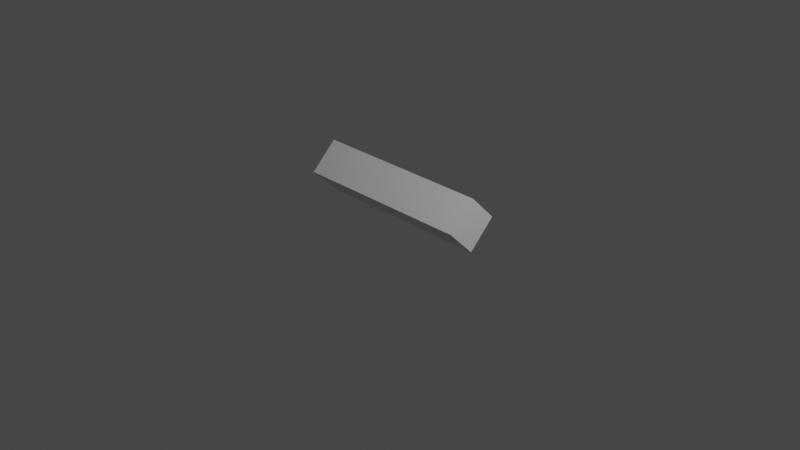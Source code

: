 # Source: player-bullet.blend  (saved by Blender 2.82.7; exported with 4.5.12 LTS)
import bpy
from mathutils import Matrix  # noqa: F401  (used for matrix-valued properties, if any)

bpy.ops.wm.read_factory_settings(use_empty=True)
scene = bpy.context.scene
scene.name = 'Scene'

# ---- collections
col_collection = bpy.data.collections.new('Collection'); scene.collection.children.link(col_collection)

# ---- materials (node trees are filled in below, after node groups)
mat_material = bpy.data.materials.new('Material')
mat_material.alpha_threshold = 0.0
mat_material.use_transparent_shadow = False
mat_material.line_color = (0.0, 0.0, 0.0, 1.0)

# ---- material node trees
mat_material.use_nodes = True; mat_material.node_tree.nodes.clear()
_N = mat_material.node_tree.nodes; _L = mat_material.node_tree.links
n0 = _N.new('ShaderNodeOutputMaterial'); n0.name = 'Material Output'; n0.location = (300, 300)
n1 = _N.new('ShaderNodeBsdfPrincipled'); n1.name = 'Principled BSDF'; n1.location = (10, 300)
n1.distribution = 'GGX'
n1.subsurface_method = 'BURLEY'
n1.inputs[2].default_value = 0.4
n1.inputs[3].default_value = 1.45
n1.inputs[27].default_value = (0.0, 0.0, 0.0, 1.0)
n1.inputs[28].default_value = 1.0
_L.new(n1.outputs[0], n0.inputs[0])
n0.is_active_output = True

# ---- world
world_world = bpy.data.worlds.new('World'); scene.world = world_world
world_world.use_nodes = True; world_world.node_tree.nodes.clear()
_N = world_world.node_tree.nodes; _L = world_world.node_tree.links
n0 = _N.new('ShaderNodeOutputWorld'); n0.name = 'World Output'; n0.location = (300, 300)
n1 = _N.new('ShaderNodeBackground'); n1.name = 'Background'; n1.location = (10, 300)
n1.inputs[0].default_value = (0.05088, 0.05088, 0.05088, 1.0)
_L.new(n1.outputs[0], n0.inputs[0])
n0.is_active_output = True
world_world.color = (0.05088, 0.05088, 0.05088)
world_world.use_sun_shadow = False
world_world.sun_shadow_jitter_overblur = 0.0

# ---- cameras
cam_camera = bpy.data.cameras.new('Camera')
cam_camera.clip_end = 100.0
cam_camera.ortho_scale = 7.314

# ---- lights
light_light = bpy.data.lights.new('Light', 'POINT')
light_light.transmission_factor = 0.0
light_light.energy = 1000.0
light_light.shadow_soft_size = 0.1
light_light.shadow_maximum_resolution = 0.006
light_light.use_absolute_resolution = True

# ---- meshes
me_cube = bpy.data.meshes.new('Cube')
me_cube.from_pydata([(1.0, 1.0, 1.0), (1.0, 1.0, -1.0), (1.0, -1.0, 1.0), (1.0, -1.0, -1.0), (-1.0, 1.0, 1.0), (-1.0, 1.0, -1.0), (-1.0, -1.0, 1.0), (-1.0, -1.0, -1.0)], [], [(0, 4, 6, 2), (3, 2, 6, 7), (7, 6, 4, 5), (5, 1, 3, 7), (1, 0, 2, 3), (5, 4, 0, 1)])
_uv = me_cube.uv_layers.new(name='UVMap')
_uv.uv.foreach_set('vector', [0.625, 0.5, 0.875, 0.5, 0.875, 0.75, 0.625, 0.75, 0.375, 0.75, 0.625, 0.75, 0.625, 1.0, 0.375, 1.0, 0.375, 0.0, 0.625, 0.0, 0.625, 0.25, 0.375, 0.25, 0.125, 0.5, 0.375, 0.5, 0.375, 0.75, 0.125, 0.75, 0.375, 0.5, 0.625, 0.5, 0.625, 0.75, 0.375, 0.75, 0.375, 0.25, 0.625, 0.25, 0.625, 0.5, 0.375, 0.5])
me_cube.materials.append(mat_material)
me_cube.use_remesh_preserve_volume = False
me_cube.use_remesh_preserve_attributes = False
me_cube.use_mirror_vertex_groups = False
me_cube.update()

# ---- objects
ob_cube = bpy.data.objects.new('Cube', me_cube)
ob_light = bpy.data.objects.new('Light', light_light)
ob_camera = bpy.data.objects.new('Camera', cam_camera)

# ---- transforms, parenting, visibility, modifiers, constraints
ob_cube.location = (0.0, 0.0, 0.2828)
ob_cube.rotation_euler = (0.7854, 0.0, 0.0)
ob_cube.scale = (1.0, 0.2, 0.2)
ob_cube.lock_rotations_4d = False
ob_cube.empty_display_type = 'ARROWS'
ob_cube.lineart.crease_threshold = 0.0
_m = ob_cube.modifiers.new('Triangulate', 'TRIANGULATE')
ob_light.location = (4.076, 1.005, 5.904)
ob_light.rotation_euler = (0.6503, 0.05522, 1.866)
ob_light.lock_rotations_4d = False
ob_light.empty_display_type = 'ARROWS'
ob_light.color = (0.0, 0.0, 0.0, 0.0)
ob_light.lineart.crease_threshold = 0.0
ob_camera.location = (7.359, -6.926, 4.958)
ob_camera.rotation_euler = (1.109, 0.0, 0.8149)
ob_camera.lock_rotations_4d = False
ob_camera.empty_display_type = 'ARROWS'
ob_camera.color = (0.0, 0.0, 0.0, 0.0)
ob_camera.display_type = 'WIRE'
ob_camera.lineart.crease_threshold = 0.0

# ---- collection membership
col_collection.objects.link(ob_cube)
col_collection.objects.link(ob_light)
col_collection.objects.link(ob_camera)

# ---- scene / render settings (as saved in the file)
scene.camera = ob_camera
scene.frame_start = 1; scene.frame_end = 250; scene.frame_set(1)
scene.render.engine = 'BLENDER_EEVEE_NEXT'
scene.cycles.use_denoising = False
scene.cycles.samples = 128
scene.cycles.sampling_pattern = 'TABULATED_SOBOL'
scene.cycles.use_adaptive_sampling = False
scene.cycles.use_light_tree = False
scene.view_settings.view_transform = 'Filmic'
bpy.context.view_layer.update()
